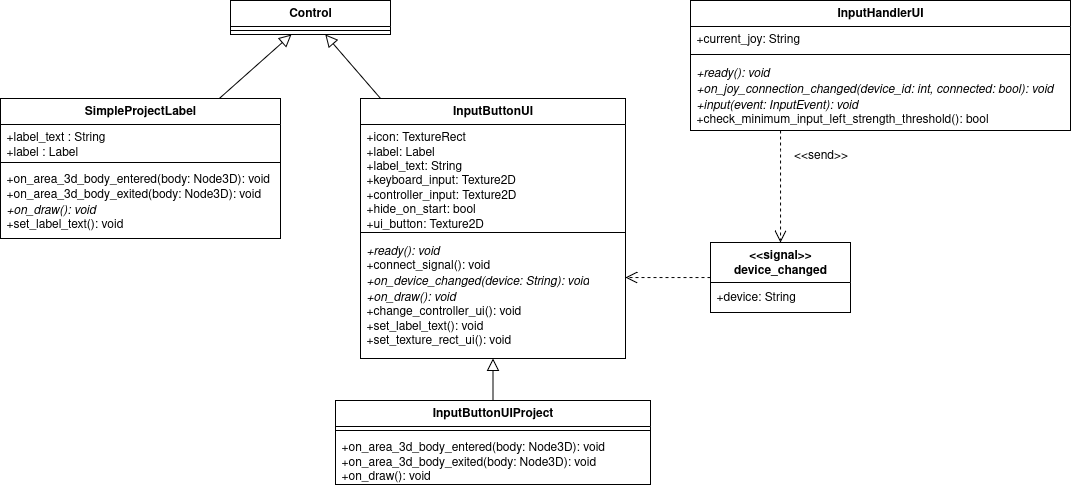

The diagram above was exported from draw.io. Its source (the exported page's mxGraphModel, read from the mxfile embedded in the PNG):
<mxGraphModel dx="2351" dy="1906" grid="1" gridSize="10" guides="1" tooltips="1" connect="1" arrows="1" fold="1" page="1" pageScale="1" pageWidth="850" pageHeight="1100" math="0" shadow="0">
  <root>
    <mxCell id="0" />
    <mxCell id="1" parent="0" />
    <mxCell id="2" value="&lt;div&gt;Control&lt;/div&gt;" style="swimlane;fontStyle=1;align=center;verticalAlign=top;childLayout=stackLayout;horizontal=1;startSize=26;horizontalStack=0;resizeParent=1;resizeParentMax=0;resizeLast=0;collapsible=1;marginBottom=0;whiteSpace=wrap;html=1;" vertex="1" parent="1">
      <mxGeometry x="1370" y="-510" width="160" height="34" as="geometry" />
    </mxCell>
    <mxCell id="3" value="" style="line;strokeWidth=1;fillColor=none;align=left;verticalAlign=middle;spacingTop=-1;spacingLeft=3;spacingRight=3;rotatable=0;labelPosition=right;points=[];portConstraint=eastwest;strokeColor=inherit;" vertex="1" parent="2">
      <mxGeometry y="26" width="160" height="8" as="geometry" />
    </mxCell>
    <mxCell id="4" value="SimpleProjectLabel" style="swimlane;fontStyle=1;align=center;verticalAlign=top;childLayout=stackLayout;horizontal=1;startSize=26;horizontalStack=0;resizeParent=1;resizeParentMax=0;resizeLast=0;collapsible=1;marginBottom=0;whiteSpace=wrap;html=1;" vertex="1" parent="1">
      <mxGeometry x="1140" y="-412" width="280" height="140" as="geometry" />
    </mxCell>
    <mxCell id="5" value="+label_text : String&lt;br&gt;+label : Label" style="text;strokeColor=none;fillColor=none;align=left;verticalAlign=top;spacingLeft=4;spacingRight=4;overflow=hidden;rotatable=0;points=[[0,0.5],[1,0.5]];portConstraint=eastwest;whiteSpace=wrap;html=1;" vertex="1" parent="4">
      <mxGeometry y="26" width="280" height="34" as="geometry" />
    </mxCell>
    <mxCell id="6" value="" style="line;strokeWidth=1;fillColor=none;align=left;verticalAlign=middle;spacingTop=-1;spacingLeft=3;spacingRight=3;rotatable=0;labelPosition=right;points=[];portConstraint=eastwest;strokeColor=inherit;" vertex="1" parent="4">
      <mxGeometry y="60" width="280" height="8" as="geometry" />
    </mxCell>
    <mxCell id="7" value="+on_area_3d_body_entered(body: Node3D): void&lt;br&gt;+on_area_3d_body_exited(body: Node3D): void&lt;br&gt;&lt;i&gt;+on_draw(): void&lt;/i&gt;&lt;br&gt;+set_label_text(): void" style="text;strokeColor=none;fillColor=none;align=left;verticalAlign=top;spacingLeft=4;spacingRight=4;overflow=hidden;rotatable=0;points=[[0,0.5],[1,0.5]];portConstraint=eastwest;whiteSpace=wrap;html=1;" vertex="1" parent="4">
      <mxGeometry y="68" width="280" height="72" as="geometry" />
    </mxCell>
    <mxCell id="8" value="InputButtonUI" style="swimlane;fontStyle=1;align=center;verticalAlign=top;childLayout=stackLayout;horizontal=1;startSize=26;horizontalStack=0;resizeParent=1;resizeParentMax=0;resizeLast=0;collapsible=1;marginBottom=0;whiteSpace=wrap;html=1;" vertex="1" parent="1">
      <mxGeometry x="1500" y="-412" width="265" height="260" as="geometry" />
    </mxCell>
    <mxCell id="9" value="&lt;div&gt;+icon: TextureRect&lt;/div&gt;&lt;div&gt;+label: Label&lt;/div&gt;&lt;div&gt;+label_text: String&lt;/div&gt;&lt;div&gt;+keyboard_input: Texture2D&lt;/div&gt;&lt;div&gt;+controller_input: Texture2D&lt;/div&gt;&lt;div&gt;+hide_on_start: bool&lt;/div&gt;&lt;div&gt;+ui_button: Texture2D&lt;/div&gt;" style="text;strokeColor=none;fillColor=none;align=left;verticalAlign=top;spacingLeft=4;spacingRight=4;overflow=hidden;rotatable=0;points=[[0,0.5],[1,0.5]];portConstraint=eastwest;whiteSpace=wrap;html=1;" vertex="1" parent="8">
      <mxGeometry y="26" width="265" height="104" as="geometry" />
    </mxCell>
    <mxCell id="10" value="" style="line;strokeWidth=1;fillColor=none;align=left;verticalAlign=middle;spacingTop=-1;spacingLeft=3;spacingRight=3;rotatable=0;labelPosition=right;points=[];portConstraint=eastwest;strokeColor=inherit;" vertex="1" parent="8">
      <mxGeometry y="130" width="265" height="8" as="geometry" />
    </mxCell>
    <mxCell id="11" value="&lt;i&gt;+ready(): void&amp;nbsp;&lt;/i&gt;&lt;br&gt;+connect_signal(): void&lt;br&gt;&lt;i&gt;+on_device_changed(device: String): void&lt;/i&gt;&lt;br&gt;&lt;i&gt;+on_draw(): void&amp;nbsp;&lt;/i&gt;&lt;br&gt;+change_controller_ui(): void&lt;br&gt;+set_label_text(): void&lt;br&gt;+set_texture_rect_ui(): void" style="text;strokeColor=none;fillColor=none;align=left;verticalAlign=top;spacingLeft=4;spacingRight=4;overflow=hidden;rotatable=0;points=[[0,0.5],[1,0.5]];portConstraint=eastwest;whiteSpace=wrap;html=1;" vertex="1" parent="8">
      <mxGeometry y="138" width="265" height="122" as="geometry" />
    </mxCell>
    <mxCell id="12" value="InputButtonUIProject" style="swimlane;fontStyle=1;align=center;verticalAlign=top;childLayout=stackLayout;horizontal=1;startSize=26;horizontalStack=0;resizeParent=1;resizeParentMax=0;resizeLast=0;collapsible=1;marginBottom=0;whiteSpace=wrap;html=1;" vertex="1" parent="1">
      <mxGeometry x="1475" y="-110" width="315" height="84" as="geometry" />
    </mxCell>
    <mxCell id="13" value="" style="line;strokeWidth=1;fillColor=none;align=left;verticalAlign=middle;spacingTop=-1;spacingLeft=3;spacingRight=3;rotatable=0;labelPosition=right;points=[];portConstraint=eastwest;strokeColor=inherit;" vertex="1" parent="12">
      <mxGeometry y="26" width="315" height="8" as="geometry" />
    </mxCell>
    <mxCell id="14" value="+on_area_3d_body_entered(body: Node3D): void&lt;br&gt;+on_area_3d_body_exited(body: Node3D): void&lt;br&gt;+on_draw(): void" style="text;strokeColor=none;fillColor=none;align=left;verticalAlign=top;spacingLeft=4;spacingRight=4;overflow=hidden;rotatable=0;points=[[0,0.5],[1,0.5]];portConstraint=eastwest;whiteSpace=wrap;html=1;" vertex="1" parent="12">
      <mxGeometry y="34" width="315" height="50" as="geometry" />
    </mxCell>
    <mxCell id="15" style="rounded=0;orthogonalLoop=1;jettySize=auto;html=1;endArrow=block;endFill=0;endSize=10;" edge="1" source="4" target="2" parent="1">
      <mxGeometry relative="1" as="geometry">
        <mxPoint x="745" y="-368" as="sourcePoint" />
        <mxPoint x="850" y="-334" as="targetPoint" />
      </mxGeometry>
    </mxCell>
    <mxCell id="16" style="rounded=0;orthogonalLoop=1;jettySize=auto;html=1;endArrow=block;endFill=0;endSize=10;" edge="1" source="8" target="2" parent="1">
      <mxGeometry relative="1" as="geometry">
        <mxPoint x="1409" y="-402" as="sourcePoint" />
        <mxPoint x="1467" y="-476" as="targetPoint" />
      </mxGeometry>
    </mxCell>
    <mxCell id="17" style="rounded=0;orthogonalLoop=1;jettySize=auto;html=1;endArrow=block;endFill=0;endSize=10;" edge="1" source="12" target="8" parent="1">
      <mxGeometry relative="1" as="geometry">
        <mxPoint x="1555" y="-402" as="sourcePoint" />
        <mxPoint x="1494" y="-476" as="targetPoint" />
      </mxGeometry>
    </mxCell>
    <mxCell id="18" style="rounded=0;orthogonalLoop=1;jettySize=auto;html=1;dashed=1;endArrow=open;endFill=0;endSize=10;edgeStyle=orthogonalEdgeStyle;" edge="1" source="19" target="23" parent="1">
      <mxGeometry relative="1" as="geometry">
        <Array as="points">
          <mxPoint x="1920" y="-360" />
          <mxPoint x="1920" y="-360" />
        </Array>
      </mxGeometry>
    </mxCell>
    <mxCell id="19" value="InputHandlerUI" style="swimlane;fontStyle=1;align=center;verticalAlign=top;childLayout=stackLayout;horizontal=1;startSize=26;horizontalStack=0;resizeParent=1;resizeParentMax=0;resizeLast=0;collapsible=1;marginBottom=0;whiteSpace=wrap;html=1;" vertex="1" parent="1">
      <mxGeometry x="1830" y="-510" width="380" height="130" as="geometry" />
    </mxCell>
    <mxCell id="20" value="+current_joy: String" style="text;strokeColor=none;fillColor=none;align=left;verticalAlign=top;spacingLeft=4;spacingRight=4;overflow=hidden;rotatable=0;points=[[0,0.5],[1,0.5]];portConstraint=eastwest;whiteSpace=wrap;html=1;" vertex="1" parent="19">
      <mxGeometry y="26" width="380" height="24" as="geometry" />
    </mxCell>
    <mxCell id="21" value="" style="line;strokeWidth=1;fillColor=none;align=left;verticalAlign=middle;spacingTop=-1;spacingLeft=3;spacingRight=3;rotatable=0;labelPosition=right;points=[];portConstraint=eastwest;strokeColor=inherit;" vertex="1" parent="19">
      <mxGeometry y="50" width="380" height="8" as="geometry" />
    </mxCell>
    <mxCell id="22" value="&lt;div&gt;&lt;i&gt;+ready(): void&lt;/i&gt;&lt;/div&gt;&lt;div&gt;&lt;i&gt;+on_joy_connection_changed(device_id: int, connected: bool): void&amp;nbsp;&lt;/i&gt;&lt;/div&gt;&lt;div&gt;&lt;i&gt;+input(event: InputEvent): void&lt;/i&gt;&lt;/div&gt;&lt;div&gt;+check_minimum_input_left_strength_threshold(): bool&lt;/div&gt;" style="text;strokeColor=none;fillColor=none;align=left;verticalAlign=top;spacingLeft=4;spacingRight=4;overflow=hidden;rotatable=0;points=[[0,0.5],[1,0.5]];portConstraint=eastwest;whiteSpace=wrap;html=1;" vertex="1" parent="19">
      <mxGeometry y="58" width="380" height="72" as="geometry" />
    </mxCell>
    <mxCell id="23" value="&lt;div&gt;&lt;b&gt;&amp;lt;&amp;lt;signal&amp;gt;&amp;gt;&lt;/b&gt;&lt;/div&gt;&lt;div&gt;&lt;b&gt;device_changed&lt;/b&gt;&lt;/div&gt;" style="swimlane;fontStyle=0;align=center;verticalAlign=top;childLayout=stackLayout;horizontal=1;startSize=40;horizontalStack=0;resizeParent=1;resizeParentMax=0;resizeLast=0;collapsible=0;marginBottom=0;html=1;whiteSpace=wrap;" vertex="1" parent="1">
      <mxGeometry x="1850" y="-268" width="140" height="70" as="geometry" />
    </mxCell>
    <mxCell id="24" value="+device: String" style="text;html=1;strokeColor=none;fillColor=none;align=left;verticalAlign=middle;spacingLeft=4;spacingRight=4;overflow=hidden;rotatable=0;points=[[0,0.5],[1,0.5]];portConstraint=eastwest;whiteSpace=wrap;" vertex="1" parent="23">
      <mxGeometry y="40" width="140" height="30" as="geometry" />
    </mxCell>
    <mxCell id="25" style="rounded=0;orthogonalLoop=1;jettySize=auto;html=1;dashed=1;endArrow=open;endFill=0;endSize=10;edgeStyle=orthogonalEdgeStyle;" edge="1" source="23" target="8" parent="1">
      <mxGeometry relative="1" as="geometry">
        <mxPoint x="2030" y="-370" as="sourcePoint" />
        <mxPoint x="1743" y="-231" as="targetPoint" />
        <Array as="points">
          <mxPoint x="1790" y="-233" />
          <mxPoint x="1790" y="-233" />
        </Array>
      </mxGeometry>
    </mxCell>
    <mxCell id="26" value="&amp;lt;&amp;lt;send&amp;gt;&amp;gt;" style="text;html=1;align=center;verticalAlign=middle;resizable=0;points=[];autosize=1;strokeColor=none;fillColor=none;" vertex="1" parent="1">
      <mxGeometry x="1920" y="-370" width="80" height="30" as="geometry" />
    </mxCell>
  </root>
</mxGraphModel>